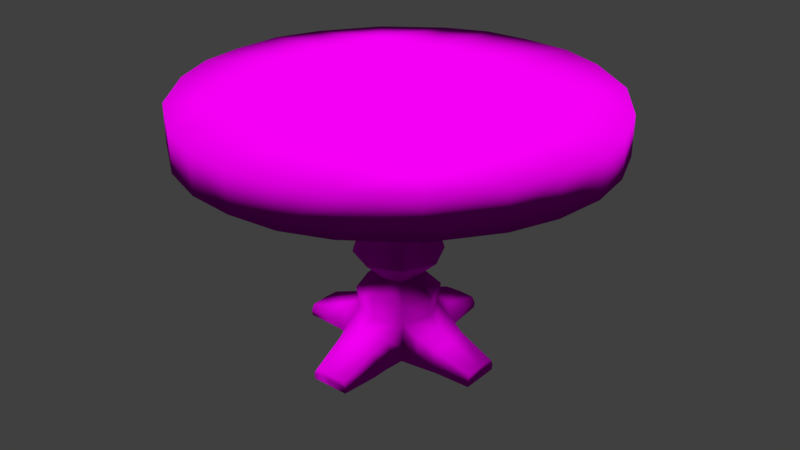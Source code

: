 # Source: Table.blend  (saved by Blender 2.79.0; exported with 4.5.12 LTS)
import bpy
from mathutils import Matrix  # noqa: F401  (used for matrix-valued properties, if any)

bpy.ops.wm.read_factory_settings(use_empty=True)
scene = bpy.context.scene
scene.name = 'Scene'

# ---- collections
col_collection_1 = bpy.data.collections.new('Collection 1'); scene.collection.children.link(col_collection_1)

# ---- images (referenced by path relative to the original .blend; pixels are not part of the script)
import os
ASSET_DIR = os.environ.get("B2B_ASSET_DIR", "")  # directory of the original .blend (textures are referenced by path, not embedded)
HERE = os.path.dirname(os.path.abspath(__file__))  # packed textures are extracted next to this script under _unpacked/

def load_image(name, relpath, width, height, colorspace="sRGB"):
    """Load a texture the original file referenced (path relative to the .blend, or extracted next to this script)."""
    p = next((c for c in (os.path.join(HERE, relpath), os.path.join(ASSET_DIR, relpath)) if relpath and os.path.exists(c)), "")
    if p:
        img = bpy.data.images.load(p, check_existing=True)
        img.name = name
    else:  # same state as the original file: an image datablock whose file is absent (Cycles renders it pink)
        img = bpy.data.images.new(name, width, height)
        img.source = "FILE"
        img.filepath = "//" + (relpath or name)
    img.colorspace_settings.name = colorspace
    return img
img_normaltable = load_image('NormalTable', 'NormalTable.png', 1024, 1024, 'Non-Color')
img_tabletexture_png = load_image('TableTexture.png', 'TableTexture.png', 1024, 1024, 'sRGB')

# ---- materials (node trees are filled in below, after node groups)
mat_table = bpy.data.materials.new('Table')
mat_table.alpha_threshold = 0.0
mat_table.roughness = 0.5

# ---- material node trees
mat_table.use_nodes = True; mat_table.node_tree.nodes.clear()
_N = mat_table.node_tree.nodes; _L = mat_table.node_tree.links
n0 = _N.new('ShaderNodeOutputMaterial'); n0.name = 'Material Output'; n0.location = (196, 354)
n1 = _N.new('ShaderNodeBsdfDiffuse'); n1.name = 'Diffuse BSDF'; n1.location = (-42, 356)
n2 = _N.new('ShaderNodeTexImage'); n2.name = 'Image Texture'; n2.location = (-742, 88)
n2.width = 140
n2.image = img_normaltable
n3 = _N.new('ShaderNodeTexImage'); n3.name = 'Image Texture.001'; n3.location = (-674, 453)
n3.width = 140
n3.image = img_tabletexture_png
n4 = _N.new('ShaderNodeNormalMap'); n4.name = 'Normal Map'; n4.location = (-397, 196)
_L.new(n2.outputs[0], n4.inputs[1])
_L.new(n1.outputs[0], n0.inputs[0])
_L.new(n3.outputs[0], n1.inputs[0])
_L.new(n4.outputs[0], n1.inputs[2])
n0.is_active_output = True

# ---- world
world_world = bpy.data.worlds.new('World'); scene.world = world_world
world_world.color = (0.05088, 0.05088, 0.05088)
world_world.use_sun_shadow = False
world_world.sun_shadow_jitter_overblur = 0.0
world_world.cycles.sampling_method = 'MANUAL'

# ---- meshes
me_cube_006 = bpy.data.meshes.new('Cube.006')
me_cube_006.from_pydata([(1.761, 1.761, 2.649), (1.76, 1.76, 3.112), (2.227, 1.114, 2.647), (2.227, 1.113, 3.114), (1.113, 2.227, 3.114), (1.431, 1.395, 3.116), (1.114, 2.227, 2.647), (1.104, 1.383, 2.644), (2.429, 0.5728, 3.125), (2.428, 0.5725, 2.636), (1.676, 0.7031, 3.121), (1.334, 0.5144, 2.641), (0.5725, 2.421, 2.636), (0.5808, 1.399, 2.641), (0.5728, 2.423, 3.125), (0.7023, 1.539, 3.121), (0.23, 0.23, 2.645), (0.8386, 0.8386, 3.12), (0.2688, 0.2688, 1.751), (0.2, 0.2, 0.9692), (0.35, 0.35, 0.7737), (0.3141, 0.3013, 0.0), (0.325, 0.325, 0.525), (0.23, 1.2, 0.0), (0.2, 1.2, 0.14), (1.2, 0.2, 0.14), (1.2, 0.23, 0.0), (0.275, 0.75, 0.0), (0.25, 0.75, 0.32), (0.75, 0.25, 0.3), (0.75, 0.2448, 9.313e-10), (0.375, 0.375, 1.247), (0.275, 0.55, 0.0), (0.3, 0.55, 0.4), (0.55, 0.3, 0.4), (0.55, 0.275, 0.0), (0.375, 0.375, 0.25), (0.24, 1.2, 0.07), (1.2, 0.24, 0.07), (0.3, 0.75, 0.18), (0.75, 0.3, 0.18), (0.35, 0.55, 0.225), (0.55, 0.35, 0.225), (-1.761, 1.761, 2.649), (-1.76, 1.76, 3.112), (-2.227, 1.114, 2.647), (-2.227, 1.113, 3.114), (-1.113, 2.227, 3.114), (-1.431, 1.395, 3.116), (-1.114, 2.227, 2.647), (-1.104, 1.383, 2.644), (-2.423, 0.5728, 3.125), (-2.421, 0.5725, 2.636), (-1.676, 0.7031, 3.121), (-1.334, 0.5144, 2.641), (-0.5725, 2.421, 2.636), (-0.5808, 1.399, 2.641), (-0.5728, 2.423, 3.125), (-0.7023, 1.539, 3.121), (-0.23, 0.23, 2.645), (-0.8386, 0.8386, 3.12), (-4.005e-10, 2.49, 2.646), (-4.005e-10, 2.489, 3.115), (0.0, 1.504, 2.644), (0.0, 1.656, 3.117), (0.0, 0.3323, 2.645), (0.0, 0.9336, 3.118), (-0.2688, 0.2688, 1.751), (0.0, 0.3966, 1.751), (-0.2, 0.2, 0.9692), (0.0, 0.25, 0.9692), (-0.35, 0.35, 0.7737), (0.0, 0.475, 0.7737), (0.0, 1.2, 0.0), (-0.3173, 0.3, 0.0), (-0.325, 0.325, 0.525), (0.0, 1.2, 0.15), (-0.23, 1.2, 0.0), (-0.2, 1.2, 0.14), (-1.2, 0.2, 0.14), (-1.2, 0.23, 0.0), (0.0, 0.8, 0.35), (-0.275, 0.75, 0.0), (-0.25, 0.75, 0.32), (0.0, 0.45, 0.55), (-0.75, 0.25, 0.3), (-0.75, 0.2448, 9.313e-10), (-0.375, 0.375, 1.247), (0.0, 0.55, 1.247), (-0.275, 0.55, 0.0), (0.0, 0.6, 0.45), (-0.3, 0.55, 0.4), (-0.55, 0.3, 0.4), (-0.55, 0.275, 0.0), (-0.375, 0.375, 0.25), (0.0, 1.2, 0.075), (-0.24, 1.2, 0.07), (-1.2, 0.24, 0.07), (-0.3, 0.75, 0.18), (-0.75, 0.3, 0.18), (-0.35, 0.55, 0.225), (-0.55, 0.35, 0.225), (1.761, -1.761, 2.649), (1.76, -1.76, 3.112), (2.227, -1.114, 2.647), (2.227, -1.113, 3.114), (1.113, -2.227, 3.114), (1.431, -1.395, 3.116), (1.114, -2.227, 2.647), (1.104, -1.383, 2.644), (2.43, -0.5728, 3.125), (2.421, -0.5725, 2.636), (1.676, -0.7031, 3.121), (1.334, -0.5144, 2.641), (0.5725, -2.421, 2.636), (0.5808, -1.399, 2.641), (0.5728, -2.423, 3.125), (0.7023, -1.539, 3.121), (0.23, -0.23, 2.645), (0.8386, -0.8386, 3.12), (2.511, -1.761e-10, 2.646), (2.53, -1.761e-10, 3.115), (1.806, 0.0, 3.117), (1.542, 0.0, 2.644), (0.3323, 0.0, 2.646), (0.8886, 0.0, 3.118), (0.2688, -0.2688, 1.751), (0.3966, 0.0, 1.751), (0.2, -0.2, 0.9692), (0.25, 0.0, 0.9692), (0.35, -0.35, 0.7737), (0.475, 0.0, 0.7737), (1.2, 0.0, 0.0), (0.2993, -0.3057, 0.0), (0.325, -0.325, 0.525), (1.2, 0.0, 0.15), (0.23, -1.2, 0.0), (0.2, -1.2, 0.14), (1.2, -0.2, 0.14), (1.2, -0.23, 0.0), (0.275, -0.75, 0.0), (0.25, -0.75, 0.32), (0.45, 0.0, 0.55), (0.8, 0.0, 0.325), (0.75, -0.25, 0.3), (0.75, -0.2448, 9.313e-10), (0.375, -0.375, 1.247), (0.55, 0.0, 1.247), (0.275, -0.55, 0.0), (0.3, -0.55, 0.4), (0.6, 0.0, 0.45), (0.55, -0.3, 0.4), (0.55, -0.275, 0.0), (1.2, 0.0, 0.06987), (0.375, -0.375, 0.25), (0.24, -1.2, 0.07), (1.2, -0.24, 0.07), (0.3, -0.75, 0.18), (0.75, -0.3, 0.18), (0.35, -0.55, 0.225), (0.55, -0.35, 0.225), (-1.761, -1.761, 2.649), (-1.76, -1.76, 3.112), (-2.227, -1.114, 2.647), (-2.227, -1.113, 3.114), (-1.113, -2.227, 3.114), (-1.431, -1.395, 3.116), (-1.114, -2.227, 2.647), (-1.104, -1.383, 2.644), (-2.423, -0.5728, 3.125), (-2.421, -0.5725, 2.636), (-1.676, -0.7031, 3.121), (-1.334, -0.5144, 2.641), (-0.5725, -2.421, 2.636), (-0.5808, -1.399, 2.641), (-0.5728, -2.423, 3.125), (-0.7023, -1.539, 3.121), (-0.23, -0.23, 2.645), (-0.8386, -0.8386, 3.12), (-4.005e-10, -2.49, 2.646), (-4.005e-10, -2.489, 3.115), (0.0, -1.504, 2.644), (0.0, -1.656, 3.117), (0.0, -0.3323, 2.645), (0.0, -0.9336, 3.118), (-2.49, -1.761e-10, 2.646), (-2.489, -1.761e-10, 3.115), (-1.806, 0.0, 3.117), (-1.542, 0.0, 2.644), (-0.3323, 0.0, 2.646), (-0.8716, 0.0, 3.118), (0.0, 0.0, 3.118), (-0.2688, -0.2688, 1.751), (0.0, -0.3966, 1.751), (-0.3966, 0.0, 1.751), (-0.2, -0.2, 0.9692), (0.0, -0.25, 0.9692), (-0.25, 0.0, 0.9692), (-0.35, -0.35, 0.7737), (0.0, -0.475, 0.7737), (-0.475, 0.0, 0.7737), (-1.2, 0.0, 0.0), (0.0, -1.2, 0.0), (-0.3103, -0.3022, 0.0), (-0.325, -0.325, 0.525), (0.0, -1.2, 0.15), (-1.2, 0.0, 0.15), (-0.23, -1.2, 0.0), (-0.2, -1.2, 0.14), (-1.2, -0.2, 0.14), (-1.2, -0.23, 0.0), (0.0, -0.8, 0.35), (-0.275, -0.75, 0.0), (-0.25, -0.75, 0.32), (-0.45, 0.0, 0.55), (0.0, -0.45, 0.55), (-0.8, 0.0, 0.325), (-0.75, -0.25, 0.3), (-0.75, -0.2448, 9.313e-10), (-0.375, -0.375, 1.247), (0.0, -0.55, 1.247), (-0.55, 0.0, 1.247), (-0.275, -0.55, 0.0), (0.0, -0.6, 0.45), (-0.3, -0.55, 0.4), (-0.6, 0.0, 0.45), (-0.55, -0.3, 0.4), (-0.55, -0.275, 0.0), (-1.2, 0.0, 0.06987), (-0.375, -0.375, 0.25), (0.0, -1.2, 0.075), (-0.24, -1.2, 0.07), (-1.2, -0.24, 0.07), (-0.3, -0.75, 0.18), (-0.75, -0.3, 0.18), (-0.35, -0.55, 0.225), (-0.55, -0.35, 0.225)], [], [(6, 4, 1, 0), (11, 9, 120, 123), (9, 8, 121, 120), (0, 1, 3, 2), (6, 0, 2, 7), (14, 62, 64, 15), (17, 66, 191, 125), (8, 10, 122, 121), (1, 4, 5, 3), (5, 15, 17, 10), (4, 14, 15, 5), (12, 6, 7, 13), (16, 11, 123, 124), (3, 5, 10, 8), (15, 64, 66, 17), (2, 3, 8, 9), (7, 2, 9, 11), (61, 62, 14, 12), (61, 12, 13, 63), (12, 14, 4, 6), (10, 17, 125, 122), (13, 7, 11, 16), (63, 13, 16, 65), (70, 19, 20, 72), (88, 31, 19, 70), (31, 147, 129, 19), (19, 129, 131, 20), (38, 153, 132, 26), (37, 39, 27, 23), (37, 23, 73, 95), (90, 84, 22, 33), (41, 36, 21, 32), (150, 34, 22, 142), (40, 38, 26, 30), (76, 81, 28, 24), (42, 40, 30, 35), (135, 25, 29, 143), (84, 72, 20, 22), (142, 22, 20, 131), (18, 127, 147, 31), (68, 18, 31, 88), (16, 124, 127, 18), (65, 16, 18, 68), (39, 41, 32, 27), (81, 90, 33, 28), (36, 42, 35, 21), (143, 29, 34, 150), (22, 34, 42, 36), (28, 33, 41, 39), (34, 29, 40, 42), (29, 25, 38, 40), (33, 22, 36, 41), (24, 37, 95, 76), (24, 28, 39, 37), (25, 135, 153, 38), (49, 43, 44, 47), (54, 188, 185, 52), (52, 185, 186, 51), (43, 45, 46, 44), (49, 50, 45, 43), (57, 58, 64, 62), (60, 190, 191, 66), (51, 186, 187, 53), (44, 46, 48, 47), (48, 53, 60, 58), (47, 48, 58, 57), (55, 56, 50, 49), (59, 189, 188, 54), (46, 51, 53, 48), (58, 60, 66, 64), (45, 52, 51, 46), (50, 54, 52, 45), (61, 55, 57, 62), (61, 63, 56, 55), (55, 49, 47, 57), (53, 187, 190, 60), (56, 59, 54, 50), (63, 65, 59, 56), (70, 72, 71, 69), (88, 70, 69, 87), (87, 69, 197, 221), (69, 71, 200, 197), (97, 80, 201, 228), (96, 77, 82, 98), (96, 95, 73, 77), (90, 91, 75, 84), (100, 89, 74, 94), (225, 214, 75, 92), (99, 86, 80, 97), (76, 78, 83, 81), (101, 93, 86, 99), (206, 216, 85, 79), (84, 75, 71, 72), (214, 200, 71, 75), (67, 87, 221, 194), (68, 88, 87, 67), (59, 67, 194, 189), (65, 68, 67, 59), (98, 82, 89, 100), (81, 83, 91, 90), (94, 74, 93, 101), (216, 225, 92, 85), (75, 94, 101, 92), (83, 98, 100, 91), (92, 101, 99, 85), (85, 99, 97, 79), (91, 100, 94, 75), (78, 76, 95, 96), (78, 96, 98, 83), (79, 97, 228, 206), (108, 102, 103, 106), (113, 123, 120, 111), (111, 120, 121, 110), (102, 104, 105, 103), (108, 109, 104, 102), (116, 117, 182, 180), (119, 125, 191, 184), (110, 121, 122, 112), (103, 105, 107, 106), (107, 112, 119, 117), (106, 107, 117, 116), (114, 115, 109, 108), (118, 124, 123, 113), (105, 110, 112, 107), (117, 119, 184, 182), (104, 111, 110, 105), (109, 113, 111, 104), (179, 114, 116, 180), (179, 181, 115, 114), (114, 108, 106, 116), (112, 122, 125, 119), (115, 118, 113, 109), (181, 183, 118, 115), (196, 199, 130, 128), (220, 196, 128, 146), (146, 128, 129, 147), (128, 130, 131, 129), (156, 139, 132, 153), (155, 136, 140, 157), (155, 230, 202, 136), (223, 149, 134, 215), (159, 148, 133, 154), (150, 142, 134, 151), (158, 145, 139, 156), (205, 137, 141, 211), (160, 152, 145, 158), (135, 143, 144, 138), (215, 134, 130, 199), (142, 131, 130, 134), (126, 146, 147, 127), (193, 220, 146, 126), (118, 126, 127, 124), (183, 193, 126, 118), (157, 140, 148, 159), (211, 141, 149, 223), (154, 133, 152, 160), (143, 150, 151, 144), (134, 154, 160, 151), (141, 157, 159, 149), (151, 160, 158, 144), (144, 158, 156, 138), (149, 159, 154, 134), (137, 205, 230, 155), (137, 155, 157, 141), (138, 156, 153, 135), (167, 165, 162, 161), (172, 170, 185, 188), (170, 169, 186, 185), (161, 162, 164, 163), (167, 161, 163, 168), (175, 180, 182, 176), (178, 184, 191, 190), (169, 171, 187, 186), (162, 165, 166, 164), (166, 176, 178, 171), (165, 175, 176, 166), (173, 167, 168, 174), (177, 172, 188, 189), (164, 166, 171, 169), (176, 182, 184, 178), (163, 164, 169, 170), (168, 163, 170, 172), (179, 180, 175, 173), (179, 173, 174, 181), (173, 175, 165, 167), (171, 178, 190, 187), (174, 168, 172, 177), (181, 174, 177, 183), (196, 195, 198, 199), (220, 219, 195, 196), (219, 221, 197, 195), (195, 197, 200, 198), (232, 228, 201, 210), (231, 233, 212, 207), (231, 207, 202, 230), (223, 215, 204, 224), (235, 229, 203, 222), (225, 226, 204, 214), (234, 232, 210, 218), (205, 211, 213, 208), (236, 234, 218, 227), (206, 209, 217, 216), (215, 199, 198, 204), (214, 204, 198, 200), (192, 194, 221, 219), (193, 192, 219, 220), (177, 189, 194, 192), (183, 177, 192, 193), (233, 235, 222, 212), (211, 223, 224, 213), (229, 236, 227, 203), (216, 217, 226, 225), (204, 226, 236, 229), (213, 224, 235, 233), (226, 217, 234, 236), (217, 209, 232, 234), (224, 204, 229, 235), (208, 231, 230, 205), (208, 213, 233, 231), (209, 206, 228, 232)])
me_cube_006.polygons.foreach_set('use_smooth', [True] * 220)
_uv = me_cube_006.uv_layers.new(name='UVMap')
_uv.uv.foreach_set('vector', [0.6158, 0.8009, 0.5866, 0.7352, 0.6799, 0.6805, 0.7235, 0.7319, 0.1921, 0.834, 0.2449, 0.8248, 0.2516, 0.8523, 0.2052, 0.8578, 0.8552, 0.5502, 0.7811, 0.5252, 0.7997, 0.4479, 0.871, 0.4537, 0.7235, 0.7319, 0.6799, 0.6805, 0.7493, 0.5973, 0.8094, 0.6368, 0.1715, 0.7517, 0.2058, 0.7706, 0.2323, 0.7995, 0.1758, 0.793, 0.5104, 0.7549, 0.4312, 0.7607, 0.4405, 0.6457, 0.5376, 0.6372, 0.5637, 0.5437, 0.4485, 0.5473, 0.4588, 0.4203, 0.5797, 0.4301, 0.7811, 0.5252, 0.6789, 0.5347, 0.7045, 0.4402, 0.7997, 0.4479, 0.6799, 0.6805, 0.5866, 0.7352, 0.6381, 0.626, 0.7493, 0.5973, 0.6381, 0.626, 0.5376, 0.6372, 0.5637, 0.5437, 0.6789, 0.5347, 0.5866, 0.7352, 0.5104, 0.7549, 0.5376, 0.6372, 0.6381, 0.626, 0.144, 0.7453, 0.1715, 0.7517, 0.1758, 0.793, 0.1503, 0.7953, 0.1398, 0.8545, 0.1921, 0.834, 0.2052, 0.8578, 0.1459, 0.8649, 0.7493, 0.5973, 0.6381, 0.626, 0.6789, 0.5347, 0.7811, 0.5252, 0.5376, 0.6372, 0.4405, 0.6457, 0.4485, 0.5473, 0.5637, 0.5437, 0.8094, 0.6368, 0.7493, 0.5973, 0.7811, 0.5252, 0.8552, 0.5502, 0.1758, 0.793, 0.2323, 0.7995, 0.2449, 0.8248, 0.1921, 0.834, 0.4255, 0.8319, 0.4312, 0.7607, 0.5104, 0.7549, 0.523, 0.8319, 0.1156, 0.7453, 0.144, 0.7453, 0.1503, 0.7953, 0.1214, 0.7936, 0.523, 0.8319, 0.5104, 0.7549, 0.5866, 0.7352, 0.6158, 0.8009, 0.6789, 0.5347, 0.5637, 0.5437, 0.5797, 0.4301, 0.7045, 0.4402, 0.1503, 0.7953, 0.1758, 0.793, 0.1921, 0.834, 0.1398, 0.8545, 0.1214, 0.7936, 0.1503, 0.7953, 0.1398, 0.8545, 0.1282, 0.851, 0.855, 0.916, 0.8596, 0.8974, 0.8857, 0.8948, 0.8802, 0.9274, 0.9794, 0.04068, 0.9479, 0.04911, 0.9385, 0.02084, 0.9545, 0.01003, 0.9479, 0.04911, 0.9236, 0.05335, 0.9185, 0.02137, 0.9385, 0.02084, 0.8596, 0.8974, 0.8514, 0.8797, 0.8733, 0.8654, 0.8857, 0.8948, 0.9761, 0.8222, 0.9703, 0.8066, 0.9748, 0.8039, 0.9815, 0.8212, 0.9681, 0.9648, 0.9563, 0.9315, 0.9722, 0.9312, 0.9734, 0.9662, 0.9681, 0.9648, 0.9734, 0.9662, 0.9668, 0.9834, 0.9612, 0.9813, 0.9146, 0.9389, 0.9021, 0.9293, 0.9115, 0.8924, 0.9324, 0.9152, 0.9506, 0.9124, 0.9475, 0.8927, 0.9758, 0.8937, 0.9723, 0.9142, 0.9141, 0.84, 0.9328, 0.8691, 0.9115, 0.8924, 0.8959, 0.8509, 0.9593, 0.8538, 0.9761, 0.8222, 0.9815, 0.8212, 0.9761, 0.8559, 0.9552, 0.9785, 0.9285, 0.9525, 0.943, 0.9342, 0.9626, 0.9657, 0.9517, 0.8731, 0.9593, 0.8538, 0.9761, 0.8559, 0.9739, 0.873, 0.9649, 0.8098, 0.9708, 0.8209, 0.9474, 0.8498, 0.9351, 0.8274, 0.9021, 0.9293, 0.8802, 0.9274, 0.8857, 0.8948, 0.9115, 0.8924, 0.8959, 0.8509, 0.9115, 0.8924, 0.8857, 0.8948, 0.8733, 0.8654, 0.9503, 0.0876, 0.9261, 0.08845, 0.9236, 0.05335, 0.9479, 0.04911, 0.9765, 0.08853, 0.9503, 0.0876, 0.9479, 0.04911, 0.9794, 0.04068, 0.9436, 0.164, 0.9226, 0.1625, 0.9261, 0.08845, 0.9503, 0.0876, 0.9646, 0.1666, 0.9436, 0.164, 0.9503, 0.0876, 0.9765, 0.08853, 0.9563, 0.9315, 0.9506, 0.9124, 0.9723, 0.9142, 0.9722, 0.9312, 0.9285, 0.9525, 0.9146, 0.9389, 0.9324, 0.9152, 0.943, 0.9342, 0.9475, 0.8927, 0.9517, 0.8731, 0.9739, 0.873, 0.9758, 0.8937, 0.9351, 0.8274, 0.9474, 0.8498, 0.9328, 0.8691, 0.9141, 0.84, 0.9115, 0.8924, 0.9328, 0.8691, 0.9517, 0.8731, 0.9475, 0.8927, 0.943, 0.9342, 0.9324, 0.9152, 0.9506, 0.9124, 0.9563, 0.9315, 0.9328, 0.8691, 0.9474, 0.8498, 0.9593, 0.8538, 0.9517, 0.8731, 0.9474, 0.8498, 0.9708, 0.8209, 0.9761, 0.8222, 0.9593, 0.8538, 0.9324, 0.9152, 0.9115, 0.8924, 0.9475, 0.8927, 0.9506, 0.9124, 0.9626, 0.9657, 0.9681, 0.9648, 0.9612, 0.9813, 0.9552, 0.9785, 0.9626, 0.9657, 0.943, 0.9342, 0.9563, 0.9315, 0.9681, 0.9648, 0.9708, 0.8209, 0.9649, 0.8098, 0.9703, 0.8066, 0.9761, 0.8222, 0.2426, 0.7706, 0.1474, 0.6852, 0.1987, 0.6414, 0.2819, 0.7105, 0.06215, 0.8495, 0.055, 0.8757, 0.008674, 0.8813, 0.008674, 0.8529, 0.04671, 0.4847, 0.04666, 0.3869, 0.1179, 0.3927, 0.1238, 0.4719, 0.1474, 0.6852, 0.07796, 0.5775, 0.1436, 0.5482, 0.1987, 0.6414, 0.06285, 0.7646, 0.06832, 0.8058, 0.01501, 0.8254, 0.03399, 0.7911, 0.3541, 0.7422, 0.3461, 0.6217, 0.4405, 0.6457, 0.4312, 0.7607, 0.3354, 0.5252, 0.3402, 0.4107, 0.4588, 0.4203, 0.4485, 0.5473, 0.1238, 0.4719, 0.1179, 0.3927, 0.2131, 0.4004, 0.2232, 0.4977, 0.1987, 0.6414, 0.1436, 0.5482, 0.2487, 0.5944, 0.2819, 0.7105, 0.2487, 0.5944, 0.2232, 0.4977, 0.3354, 0.5252, 0.3461, 0.6217, 0.2819, 0.7105, 0.2487, 0.5944, 0.3461, 0.6217, 0.3541, 0.7422, 0.08811, 0.752, 0.09371, 0.802, 0.06832, 0.8058, 0.06285, 0.7646, 0.1179, 0.8571, 0.1143, 0.8687, 0.055, 0.8757, 0.06215, 0.8495, 0.1436, 0.5482, 0.1238, 0.4719, 0.2232, 0.4977, 0.2487, 0.5944, 0.3461, 0.6217, 0.3354, 0.5252, 0.4485, 0.5473, 0.4405, 0.6457, 0.07796, 0.5775, 0.04671, 0.4847, 0.1238, 0.4719, 0.1436, 0.5482, 0.06832, 0.8058, 0.06215, 0.8495, 0.008674, 0.8529, 0.01501, 0.8254, 0.4255, 0.8319, 0.3291, 0.8161, 0.3541, 0.7422, 0.4312, 0.7607, 0.1156, 0.7453, 0.1214, 0.7936, 0.09371, 0.802, 0.08811, 0.752, 0.3291, 0.8161, 0.2426, 0.7706, 0.2819, 0.7105, 0.3541, 0.7422, 0.2232, 0.4977, 0.2131, 0.4004, 0.3402, 0.4107, 0.3354, 0.5252, 0.09371, 0.802, 0.1179, 0.8571, 0.06215, 0.8495, 0.06832, 0.8058, 0.1214, 0.7936, 0.1282, 0.851, 0.1179, 0.8571, 0.09371, 0.802, 0.7827, 0.916, 0.7575, 0.9274, 0.752, 0.8948, 0.7781, 0.8974, 0.7826, 0.04068, 0.8075, 0.01003, 0.8235, 0.02084, 0.8141, 0.04911, 0.8141, 0.04911, 0.8235, 0.02084, 0.8435, 0.02137, 0.8384, 0.05335, 0.7781, 0.8974, 0.752, 0.8948, 0.7644, 0.8654, 0.7863, 0.8797, 0.6616, 0.8222, 0.6562, 0.8212, 0.6629, 0.8039, 0.6674, 0.8066, 0.6696, 0.9648, 0.6644, 0.9662, 0.6655, 0.9312, 0.6815, 0.9315, 0.6696, 0.9648, 0.6765, 0.9813, 0.6709, 0.9834, 0.6644, 0.9662, 0.7231, 0.9389, 0.7053, 0.9152, 0.7262, 0.8925, 0.7357, 0.9293, 0.6871, 0.9124, 0.6654, 0.9142, 0.6619, 0.8937, 0.6902, 0.8927, 0.7236, 0.84, 0.7418, 0.8509, 0.7262, 0.8925, 0.7049, 0.8691, 0.6784, 0.8538, 0.6616, 0.8559, 0.6562, 0.8212, 0.6616, 0.8222, 0.6825, 0.9785, 0.6751, 0.9657, 0.6947, 0.9342, 0.7092, 0.9525, 0.686, 0.8731, 0.6638, 0.873, 0.6616, 0.8559, 0.6784, 0.8538, 0.6728, 0.8098, 0.7027, 0.8274, 0.6903, 0.8499, 0.6669, 0.8209, 0.7357, 0.9293, 0.7262, 0.8925, 0.752, 0.8948, 0.7575, 0.9274, 0.7418, 0.8509, 0.7644, 0.8654, 0.752, 0.8948, 0.7262, 0.8925, 0.8117, 0.0876, 0.8141, 0.04911, 0.8384, 0.05335, 0.8359, 0.08845, 0.7855, 0.08853, 0.7826, 0.04068, 0.8141, 0.04911, 0.8117, 0.0876, 0.8184, 0.164, 0.8117, 0.0876, 0.8359, 0.08845, 0.8394, 0.1625, 0.7974, 0.1666, 0.7855, 0.08853, 0.8117, 0.0876, 0.8184, 0.164, 0.6815, 0.9315, 0.6655, 0.9312, 0.6654, 0.9142, 0.6871, 0.9124, 0.7092, 0.9525, 0.6947, 0.9342, 0.7053, 0.9152, 0.7231, 0.9389, 0.6902, 0.8927, 0.6619, 0.8937, 0.6638, 0.873, 0.686, 0.8731, 0.7027, 0.8274, 0.7236, 0.84, 0.7049, 0.8691, 0.6903, 0.8499, 0.7262, 0.8925, 0.6902, 0.8927, 0.686, 0.8731, 0.7049, 0.8691, 0.6947, 0.9342, 0.6815, 0.9315, 0.6871, 0.9124, 0.7053, 0.9152, 0.7049, 0.8691, 0.686, 0.8731, 0.6784, 0.8538, 0.6903, 0.8499, 0.6903, 0.8499, 0.6784, 0.8538, 0.6616, 0.8222, 0.6669, 0.8209, 0.7053, 0.9152, 0.6871, 0.9124, 0.6902, 0.8927, 0.7262, 0.8925, 0.6751, 0.9657, 0.6825, 0.9785, 0.6765, 0.9813, 0.6696, 0.9648, 0.6751, 0.9657, 0.6696, 0.9648, 0.6815, 0.9315, 0.6947, 0.9342, 0.6669, 0.8209, 0.6616, 0.8222, 0.6674, 0.8066, 0.6728, 0.8098, 0.675, 0.06995, 0.7702, 0.1554, 0.719, 0.1991, 0.6357, 0.13, 0.1981, 0.8841, 0.2052, 0.8578, 0.2516, 0.8523, 0.2516, 0.8806, 0.8709, 0.3559, 0.871, 0.4537, 0.7997, 0.4479, 0.7938, 0.3687, 0.7702, 0.1554, 0.8397, 0.2631, 0.774, 0.2924, 0.719, 0.1991, 0.1974, 0.9689, 0.1919, 0.9277, 0.2452, 0.9081, 0.2263, 0.9424, 0.5636, 0.09839, 0.5715, 0.2189, 0.4771, 0.1949, 0.4864, 0.07984, 0.5822, 0.3154, 0.5797, 0.4301, 0.4588, 0.4203, 0.4691, 0.2933, 0.7938, 0.3687, 0.7997, 0.4479, 0.7045, 0.4402, 0.6944, 0.3428, 0.719, 0.1991, 0.774, 0.2924, 0.6689, 0.2461, 0.6357, 0.13, 0.6689, 0.2461, 0.6944, 0.3428, 0.5822, 0.3154, 0.5715, 0.2189, 0.6357, 0.13, 0.6689, 0.2461, 0.5715, 0.2189, 0.5636, 0.09839, 0.1721, 0.9816, 0.1665, 0.9315, 0.1919, 0.9277, 0.1974, 0.9689, 0.1424, 0.8764, 0.1459, 0.8649, 0.2052, 0.8578, 0.1981, 0.8841, 0.774, 0.2924, 0.7938, 0.3687, 0.6944, 0.3428, 0.6689, 0.2461, 0.5715, 0.2189, 0.5822, 0.3154, 0.4691, 0.2933, 0.4771, 0.1949, 0.8397, 0.2631, 0.8709, 0.3559, 0.7938, 0.3687, 0.774, 0.2924, 0.1919, 0.9277, 0.1981, 0.8841, 0.2516, 0.8806, 0.2452, 0.9081, 0.4922, 0.008728, 0.5885, 0.02444, 0.5636, 0.09839, 0.4864, 0.07984, 0.1446, 0.9882, 0.1389, 0.94, 0.1665, 0.9315, 0.1721, 0.9816, 0.5885, 0.02444, 0.675, 0.06995, 0.6357, 0.13, 0.5636, 0.09839, 0.6944, 0.3428, 0.7045, 0.4402, 0.5797, 0.4301, 0.5822, 0.3154, 0.1665, 0.9315, 0.1424, 0.8764, 0.1981, 0.8841, 0.1919, 0.9277, 0.1389, 0.94, 0.132, 0.8826, 0.1424, 0.8764, 0.1665, 0.9315, 0.8189, 0.8621, 0.8188, 0.8356, 0.8513, 0.8413, 0.8383, 0.8651, 0.881, 0.05579, 0.881, 0.02362, 0.9002, 0.02741, 0.9021, 0.05508, 0.9021, 0.05508, 0.9002, 0.02741, 0.9185, 0.02137, 0.9236, 0.05335, 0.8383, 0.8651, 0.8513, 0.8413, 0.8733, 0.8654, 0.8514, 0.8797, 0.9594, 0.794, 0.9629, 0.7898, 0.9748, 0.8039, 0.9703, 0.8066, 0.8353, 0.7246, 0.8371, 0.7195, 0.8644, 0.7415, 0.8546, 0.7545, 0.8353, 0.7246, 0.8188, 0.7222, 0.8188, 0.7165, 0.8371, 0.7195, 0.8188, 0.7867, 0.8543, 0.7855, 0.8644, 0.8175, 0.8188, 0.8082, 0.8677, 0.7707, 0.8783, 0.7512, 0.8973, 0.7591, 0.8831, 0.7843, 0.9141, 0.84, 0.8959, 0.8509, 0.8644, 0.8175, 0.8968, 0.8094, 0.9235, 0.7934, 0.93, 0.7777, 0.9629, 0.7898, 0.9594, 0.794, 0.8188, 0.728, 0.8315, 0.7286, 0.8441, 0.7641, 0.8188, 0.7633, 0.9027, 0.7906, 0.914, 0.7713, 0.93, 0.7777, 0.9235, 0.7934, 0.9649, 0.8098, 0.9351, 0.8274, 0.9212, 0.8058, 0.958, 0.7993, 0.8188, 0.8082, 0.8644, 0.8175, 0.8513, 0.8413, 0.8188, 0.8356, 0.8959, 0.8509, 0.8733, 0.8654, 0.8513, 0.8413, 0.8644, 0.8175, 0.9032, 0.08831, 0.9021, 0.05508, 0.9236, 0.05335, 0.9261, 0.08845, 0.881, 0.08901, 0.881, 0.05579, 0.9021, 0.05508, 0.9032, 0.08831, 0.9018, 0.1616, 0.9032, 0.08831, 0.9261, 0.08845, 0.9226, 0.1625, 0.881, 0.1615, 0.881, 0.08901, 0.9032, 0.08831, 0.9018, 0.1616, 0.8546, 0.7545, 0.8644, 0.7415, 0.8783, 0.7512, 0.8677, 0.7707, 0.8188, 0.7633, 0.8441, 0.7641, 0.8543, 0.7855, 0.8188, 0.7867, 0.8831, 0.7843, 0.8973, 0.7591, 0.914, 0.7713, 0.9027, 0.7906, 0.9351, 0.8274, 0.9141, 0.84, 0.8968, 0.8094, 0.9212, 0.8058, 0.8644, 0.8175, 0.8831, 0.7843, 0.9027, 0.7906, 0.8968, 0.8094, 0.8441, 0.7641, 0.8546, 0.7545, 0.8677, 0.7707, 0.8543, 0.7855, 0.8968, 0.8094, 0.9027, 0.7906, 0.9235, 0.7934, 0.9212, 0.8058, 0.9212, 0.8058, 0.9235, 0.7934, 0.9594, 0.794, 0.958, 0.7993, 0.8543, 0.7855, 0.8677, 0.7707, 0.8831, 0.7843, 0.8644, 0.8175, 0.8315, 0.7286, 0.8188, 0.728, 0.8188, 0.7222, 0.8353, 0.7246, 0.8315, 0.7286, 0.8353, 0.7246, 0.8546, 0.7545, 0.8441, 0.7641, 0.958, 0.7993, 0.9594, 0.794, 0.9703, 0.8066, 0.9649, 0.8098, 0.3018, 0.03971, 0.331, 0.1054, 0.2377, 0.1601, 0.1941, 0.1087, 0.06813, 0.8996, 0.01533, 0.9088, 0.008674, 0.8813, 0.055, 0.8757, 0.06246, 0.2903, 0.1365, 0.3154, 0.1179, 0.3927, 0.04666, 0.3869, 0.1941, 0.1087, 0.2377, 0.1601, 0.1683, 0.2433, 0.1082, 0.2038, 0.08875, 0.9819, 0.05447, 0.9629, 0.02797, 0.9341, 0.08439, 0.9406, 0.4073, 0.08572, 0.4864, 0.07984, 0.4771, 0.1949, 0.38, 0.2034, 0.3539, 0.2969, 0.4691, 0.2933, 0.4588, 0.4203, 0.3402, 0.4107, 0.1365, 0.3154, 0.2388, 0.3059, 0.2131, 0.4004, 0.1179, 0.3927, 0.2377, 0.1601, 0.331, 0.1054, 0.2795, 0.2146, 0.1683, 0.2433, 0.2795, 0.2146, 0.38, 0.2034, 0.3539, 0.2969, 0.2388, 0.3059, 0.331, 0.1054, 0.4073, 0.08572, 0.38, 0.2034, 0.2795, 0.2146, 0.1163, 0.9882, 0.08875, 0.9819, 0.08439, 0.9406, 0.11, 0.9383, 0.1205, 0.879, 0.06813, 0.8996, 0.055, 0.8757, 0.1143, 0.8687, 0.1683, 0.2433, 0.2795, 0.2146, 0.2388, 0.3059, 0.1365, 0.3154, 0.38, 0.2034, 0.4771, 0.1949, 0.4691, 0.2933, 0.3539, 0.2969, 0.1082, 0.2038, 0.1683, 0.2433, 0.1365, 0.3154, 0.06246, 0.2903, 0.08439, 0.9406, 0.02797, 0.9341, 0.01533, 0.9088, 0.06813, 0.8996, 0.4922, 0.008728, 0.4864, 0.07984, 0.4073, 0.08572, 0.3946, 0.008728, 0.1446, 0.9882, 0.1163, 0.9882, 0.11, 0.9383, 0.1389, 0.94, 0.3946, 0.008728, 0.4073, 0.08572, 0.331, 0.1054, 0.3018, 0.03971, 0.2388, 0.3059, 0.3539, 0.2969, 0.3402, 0.4107, 0.2131, 0.4004, 0.11, 0.9383, 0.08439, 0.9406, 0.06813, 0.8996, 0.1205, 0.879, 0.1389, 0.94, 0.11, 0.9383, 0.1205, 0.879, 0.132, 0.8826, 0.8189, 0.8621, 0.7994, 0.8651, 0.7864, 0.8413, 0.8188, 0.8356, 0.881, 0.05579, 0.8599, 0.05508, 0.8618, 0.02741, 0.881, 0.02362, 0.8599, 0.05508, 0.8384, 0.05335, 0.8435, 0.02137, 0.8618, 0.02741, 0.7994, 0.8651, 0.7863, 0.8797, 0.7644, 0.8654, 0.7864, 0.8413, 0.6783, 0.794, 0.6674, 0.8066, 0.6629, 0.8039, 0.6748, 0.7898, 0.8024, 0.7246, 0.7831, 0.7545, 0.7733, 0.7415, 0.8006, 0.7195, 0.8024, 0.7246, 0.8006, 0.7195, 0.8188, 0.7165, 0.8188, 0.7222, 0.8188, 0.7867, 0.8188, 0.8082, 0.7733, 0.8175, 0.7834, 0.7855, 0.77, 0.7707, 0.7546, 0.7843, 0.7404, 0.7591, 0.7594, 0.7512, 0.7236, 0.84, 0.7409, 0.8094, 0.7733, 0.8175, 0.7418, 0.8509, 0.7142, 0.7935, 0.6783, 0.794, 0.6748, 0.7898, 0.7077, 0.7777, 0.8188, 0.728, 0.8188, 0.7633, 0.7936, 0.7641, 0.8061, 0.7286, 0.735, 0.7906, 0.7142, 0.7935, 0.7077, 0.7777, 0.7237, 0.7713, 0.6728, 0.8098, 0.6797, 0.7993, 0.7165, 0.8058, 0.7027, 0.8274, 0.8188, 0.8082, 0.8188, 0.8356, 0.7864, 0.8413, 0.7733, 0.8175, 0.7418, 0.8509, 0.7733, 0.8175, 0.7864, 0.8413, 0.7644, 0.8654, 0.8588, 0.08831, 0.8359, 0.08845, 0.8384, 0.05335, 0.8599, 0.05508, 0.881, 0.08901, 0.8588, 0.08831, 0.8599, 0.05508, 0.881, 0.05579, 0.8602, 0.1616, 0.8394, 0.1625, 0.8359, 0.08845, 0.8588, 0.08831, 0.881, 0.1615, 0.8602, 0.1616, 0.8588, 0.08831, 0.881, 0.08901, 0.7831, 0.7545, 0.77, 0.7707, 0.7594, 0.7512, 0.7733, 0.7415, 0.8188, 0.7633, 0.8188, 0.7867, 0.7834, 0.7855, 0.7936, 0.7641, 0.7546, 0.7843, 0.735, 0.7906, 0.7237, 0.7713, 0.7404, 0.7591, 0.7027, 0.8274, 0.7165, 0.8058, 0.7409, 0.8094, 0.7236, 0.84, 0.7733, 0.8175, 0.7409, 0.8094, 0.735, 0.7906, 0.7546, 0.7843, 0.7936, 0.7641, 0.7834, 0.7855, 0.77, 0.7707, 0.7831, 0.7545, 0.7409, 0.8094, 0.7165, 0.8058, 0.7142, 0.7935, 0.735, 0.7906, 0.7165, 0.8058, 0.6797, 0.7993, 0.6783, 0.794, 0.7142, 0.7935, 0.7834, 0.7855, 0.7733, 0.8175, 0.7546, 0.7843, 0.77, 0.7707, 0.8061, 0.7286, 0.8024, 0.7246, 0.8188, 0.7222, 0.8188, 0.728, 0.8061, 0.7286, 0.7936, 0.7641, 0.7831, 0.7545, 0.8024, 0.7246, 0.6797, 0.7993, 0.6728, 0.8098, 0.6674, 0.8066, 0.6783, 0.794])
me_cube_006.materials.append(mat_table)
me_cube_006.use_remesh_preserve_volume = False
me_cube_006.use_remesh_preserve_attributes = False
me_cube_006.use_mirror_vertex_groups = False
me_cube_006.update()

# ---- objects
ob_table = bpy.data.objects.new('Table', me_cube_006)

# ---- transforms, parenting, visibility, modifiers, constraints
ob_table.location = (0.0, 0.0, 0.0)
ob_table.lineart.crease_threshold = 0.0

# ---- collection membership
col_collection_1.objects.link(ob_table)

# ---- scene / render settings (as saved in the file)
scene.frame_start = 1; scene.frame_end = 250; scene.frame_set(0)
scene.render.engine = 'CYCLES'
scene.render.resolution_percentage = 50
scene.render.dither_intensity = 0.0
scene.cycles.use_denoising = False
scene.cycles.samples = 128
scene.cycles.sampling_pattern = 'TABULATED_SOBOL'
scene.cycles.use_adaptive_sampling = False
scene.cycles.use_light_tree = False
scene.cycles.blur_glossy = 0.0
scene.cycles.sample_clamp_indirect = 0.0
scene.cycles.bake_type = 'NORMAL'
scene.view_settings.view_transform = 'Standard'
bpy.context.view_layer.update()

# ---- added for rendering (the .blend has no active camera and no usable light): camera, sun
cam_auto = bpy.data.cameras.new('AutoCamera')
cam_auto.lens = 50.0
cam_auto.sensor_width = 36.0
cam_auto.clip_end = 1000.0
ob_auto_camera = bpy.data.objects.new('AutoCamera', cam_auto)
scene.collection.objects.link(ob_auto_camera)
ob_auto_camera.location = (7.1723, -8.58272, 7.28431)
ob_auto_camera.rotation_euler = (1.09748, -7.21219e-08, 0.694738)
scene.camera = ob_auto_camera
light_auto_sun = bpy.data.lights.new('AutoSun', 'SUN')
light_auto_sun.energy = 3.0
light_auto_sun.angle = 0.0523599
ob_auto_sun = bpy.data.objects.new('AutoSun', light_auto_sun)
scene.collection.objects.link(ob_auto_sun)
ob_auto_sun.rotation_euler = (0.872665, 0.174533, 0.523599)
bpy.context.view_layer.update()
